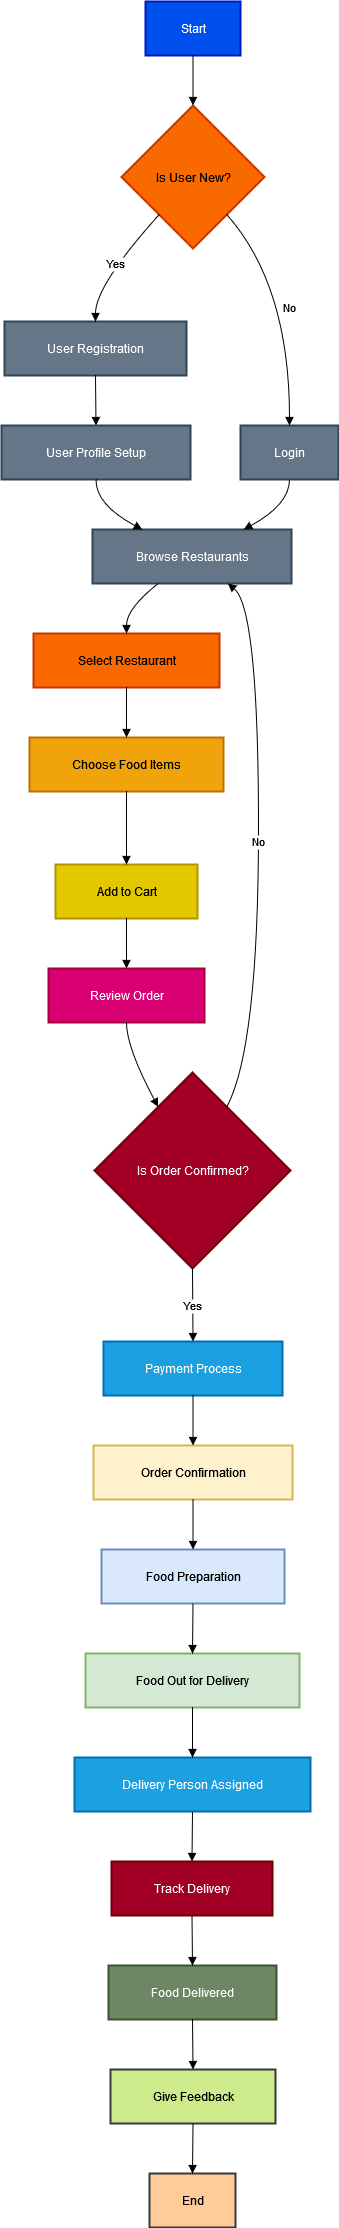

The diagram above was exported from draw.io. Its source (the exported page's mxGraphModel, read from the mxfile embedded in the PNG):
<mxGraphModel dx="872" dy="467" grid="1" gridSize="10" guides="1" tooltips="1" connect="1" arrows="1" fold="1" page="1" pageScale="1" pageWidth="850" pageHeight="1100" math="0" shadow="0">
  <root>
    <mxCell id="0" />
    <mxCell id="1" parent="0" />
    <mxCell id="2" value="Start" style="whiteSpace=wrap;strokeWidth=2;fillColor=#0050ef;strokeColor=#001DBC;fontColor=#ffffff;" parent="1" vertex="1">
      <mxGeometry x="152" y="8" width="95" height="54" as="geometry" />
    </mxCell>
    <mxCell id="3" value="Is User New?" style="rhombus;strokeWidth=2;whiteSpace=wrap;fillColor=#fa6800;fontColor=#000000;strokeColor=#C73500;" parent="1" vertex="1">
      <mxGeometry x="128" y="112" width="143" height="143" as="geometry" />
    </mxCell>
    <mxCell id="4" value="User Registration" style="whiteSpace=wrap;strokeWidth=2;fillColor=#647687;fontColor=#ffffff;strokeColor=#314354;" parent="1" vertex="1">
      <mxGeometry x="11" y="328" width="182" height="54" as="geometry" />
    </mxCell>
    <mxCell id="5" value="User Profile Setup" style="whiteSpace=wrap;strokeWidth=2;fillColor=#647687;fontColor=#ffffff;strokeColor=#314354;" parent="1" vertex="1">
      <mxGeometry x="8" y="432" width="189" height="54" as="geometry" />
    </mxCell>
    <mxCell id="6" value="Browse Restaurants" style="whiteSpace=wrap;strokeWidth=2;fillColor=#647687;fontColor=#ffffff;strokeColor=#314354;" parent="1" vertex="1">
      <mxGeometry x="99" y="536" width="199" height="54" as="geometry" />
    </mxCell>
    <mxCell id="7" value="Login" style="whiteSpace=wrap;strokeWidth=2;fillColor=#647687;fontColor=#ffffff;strokeColor=#314354;" parent="1" vertex="1">
      <mxGeometry x="247" y="432" width="98" height="54" as="geometry" />
    </mxCell>
    <mxCell id="8" value="Select Restaurant" style="whiteSpace=wrap;strokeWidth=2;fillColor=#fa6800;fontColor=#000000;strokeColor=#C73500;" parent="1" vertex="1">
      <mxGeometry x="40" y="640" width="186" height="54" as="geometry" />
    </mxCell>
    <mxCell id="9" value="Choose Food Items" style="whiteSpace=wrap;strokeWidth=2;fillColor=#f0a30a;fontColor=#000000;strokeColor=#BD7000;" parent="1" vertex="1">
      <mxGeometry x="36" y="744" width="194" height="54" as="geometry" />
    </mxCell>
    <mxCell id="10" value="Add to Cart" style="whiteSpace=wrap;strokeWidth=2;fillColor=#e3c800;fontColor=#000000;strokeColor=#B09500;" parent="1" vertex="1">
      <mxGeometry x="62" y="871" width="142" height="54" as="geometry" />
    </mxCell>
    <mxCell id="11" value="Review Order" style="whiteSpace=wrap;strokeWidth=2;fillColor=#d80073;fontColor=#ffffff;strokeColor=#A50040;" parent="1" vertex="1">
      <mxGeometry x="55" y="975" width="156" height="54" as="geometry" />
    </mxCell>
    <mxCell id="12" value="Is Order Confirmed?" style="rhombus;strokeWidth=2;whiteSpace=wrap;fillColor=#a20025;fontColor=#ffffff;strokeColor=#6F0000;" parent="1" vertex="1">
      <mxGeometry x="101" y="1079" width="196" height="196" as="geometry" />
    </mxCell>
    <mxCell id="13" value="Payment Process" style="whiteSpace=wrap;strokeWidth=2;fillColor=#1ba1e2;fontColor=#ffffff;strokeColor=#006EAF;" parent="1" vertex="1">
      <mxGeometry x="110" y="1348" width="179" height="54" as="geometry" />
    </mxCell>
    <mxCell id="14" value="Order Confirmation" style="whiteSpace=wrap;strokeWidth=2;fillColor=#fff2cc;strokeColor=#d6b656;" parent="1" vertex="1">
      <mxGeometry x="100" y="1452" width="199" height="54" as="geometry" />
    </mxCell>
    <mxCell id="15" value="Food Preparation" style="whiteSpace=wrap;strokeWidth=2;fillColor=#dae8fc;strokeColor=#6c8ebf;" parent="1" vertex="1">
      <mxGeometry x="108" y="1556" width="183" height="54" as="geometry" />
    </mxCell>
    <mxCell id="16" value="Food Out for Delivery" style="whiteSpace=wrap;strokeWidth=2;fillColor=#d5e8d4;strokeColor=#82b366;" parent="1" vertex="1">
      <mxGeometry x="92" y="1660" width="214" height="54" as="geometry" />
    </mxCell>
    <mxCell id="17" value="Delivery Person Assigned" style="whiteSpace=wrap;strokeWidth=2;fillColor=#1ba1e2;strokeColor=#006EAF;fontColor=#ffffff;" parent="1" vertex="1">
      <mxGeometry x="81" y="1764" width="236" height="54" as="geometry" />
    </mxCell>
    <mxCell id="18" value="Track Delivery" style="whiteSpace=wrap;strokeWidth=2;fillColor=#a20025;fontColor=#ffffff;strokeColor=#6F0000;" parent="1" vertex="1">
      <mxGeometry x="118" y="1868" width="161" height="54" as="geometry" />
    </mxCell>
    <mxCell id="19" value="Food Delivered" style="whiteSpace=wrap;strokeWidth=2;fillColor=#6d8764;fontColor=#ffffff;strokeColor=#3A5431;" parent="1" vertex="1">
      <mxGeometry x="115" y="1972" width="168" height="54" as="geometry" />
    </mxCell>
    <mxCell id="20" value="Give Feedback" style="whiteSpace=wrap;strokeWidth=2;fillColor=#cdeb8b;strokeColor=#36393d;" parent="1" vertex="1">
      <mxGeometry x="117" y="2076" width="165" height="54" as="geometry" />
    </mxCell>
    <mxCell id="21" value="End" style="whiteSpace=wrap;strokeWidth=2;fillColor=#ffcc99;strokeColor=#36393d;" parent="1" vertex="1">
      <mxGeometry x="156" y="2180" width="86" height="54" as="geometry" />
    </mxCell>
    <mxCell id="22" value="" style="curved=1;startArrow=none;endArrow=block;exitX=0.5;exitY=1;entryX=0.5;entryY=0;" parent="1" source="2" target="3" edge="1">
      <mxGeometry relative="1" as="geometry">
        <Array as="points" />
      </mxGeometry>
    </mxCell>
    <mxCell id="23" value="Yes" style="curved=1;startArrow=none;endArrow=block;exitX=0.05;exitY=1;entryX=0.5;entryY=0;" parent="1" source="3" target="4" edge="1">
      <mxGeometry relative="1" as="geometry">
        <Array as="points">
          <mxPoint x="102" y="292" />
        </Array>
      </mxGeometry>
    </mxCell>
    <mxCell id="24" value="" style="curved=1;startArrow=none;endArrow=block;exitX=0.5;exitY=1;entryX=0.5;entryY=0;" parent="1" source="4" target="5" edge="1">
      <mxGeometry relative="1" as="geometry">
        <Array as="points" />
      </mxGeometry>
    </mxCell>
    <mxCell id="25" value="" style="curved=1;startArrow=none;endArrow=block;exitX=0.5;exitY=1;entryX=0.25;entryY=0;" parent="1" source="5" target="6" edge="1">
      <mxGeometry relative="1" as="geometry">
        <Array as="points">
          <mxPoint x="102" y="511" />
        </Array>
      </mxGeometry>
    </mxCell>
    <mxCell id="26" value="No" style="curved=1;startArrow=none;endArrow=block;exitX=0.95;exitY=1;entryX=0.5;entryY=0;" parent="1" source="3" target="7" edge="1">
      <mxGeometry relative="1" as="geometry">
        <Array as="points">
          <mxPoint x="296" y="292" />
        </Array>
      </mxGeometry>
    </mxCell>
    <mxCell id="27" value="" style="curved=1;startArrow=none;endArrow=block;exitX=0.5;exitY=1;entryX=0.76;entryY=0;" parent="1" source="7" target="6" edge="1">
      <mxGeometry relative="1" as="geometry">
        <Array as="points">
          <mxPoint x="296" y="511" />
        </Array>
      </mxGeometry>
    </mxCell>
    <mxCell id="28" value="" style="curved=1;startArrow=none;endArrow=block;exitX=0.33;exitY=1;entryX=0.5;entryY=0;" parent="1" source="6" target="8" edge="1">
      <mxGeometry relative="1" as="geometry">
        <Array as="points">
          <mxPoint x="133" y="615" />
        </Array>
      </mxGeometry>
    </mxCell>
    <mxCell id="29" value="" style="curved=1;startArrow=none;endArrow=block;exitX=0.5;exitY=1;entryX=0.5;entryY=0;" parent="1" source="8" target="9" edge="1">
      <mxGeometry relative="1" as="geometry">
        <Array as="points" />
      </mxGeometry>
    </mxCell>
    <mxCell id="30" value="" style="curved=1;startArrow=none;endArrow=block;exitX=0.5;exitY=1;entryX=0.5;entryY=0;" parent="1" source="9" target="10" edge="1">
      <mxGeometry relative="1" as="geometry">
        <Array as="points" />
      </mxGeometry>
    </mxCell>
    <mxCell id="31" value="" style="curved=1;startArrow=none;endArrow=block;exitX=0.5;exitY=1;entryX=0.5;entryY=0;" parent="1" source="10" target="11" edge="1">
      <mxGeometry relative="1" as="geometry">
        <Array as="points" />
      </mxGeometry>
    </mxCell>
    <mxCell id="32" value="" style="curved=1;startArrow=none;endArrow=block;exitX=0.5;exitY=1;entryX=0.23;entryY=0;" parent="1" source="11" target="12" edge="1">
      <mxGeometry relative="1" as="geometry">
        <Array as="points">
          <mxPoint x="133" y="1054" />
        </Array>
      </mxGeometry>
    </mxCell>
    <mxCell id="33" value="Yes" style="curved=1;startArrow=none;endArrow=block;exitX=0.5;exitY=1;entryX=0.5;entryY=0;" parent="1" source="12" target="13" edge="1">
      <mxGeometry relative="1" as="geometry">
        <Array as="points" />
      </mxGeometry>
    </mxCell>
    <mxCell id="34" value="" style="curved=1;startArrow=none;endArrow=block;exitX=0.5;exitY=1;entryX=0.5;entryY=0;" parent="1" source="13" target="14" edge="1">
      <mxGeometry relative="1" as="geometry">
        <Array as="points" />
      </mxGeometry>
    </mxCell>
    <mxCell id="35" value="" style="curved=1;startArrow=none;endArrow=block;exitX=0.5;exitY=1;entryX=0.5;entryY=0;" parent="1" source="14" target="15" edge="1">
      <mxGeometry relative="1" as="geometry">
        <Array as="points" />
      </mxGeometry>
    </mxCell>
    <mxCell id="36" value="" style="curved=1;startArrow=none;endArrow=block;exitX=0.5;exitY=1;entryX=0.5;entryY=0;" parent="1" source="15" target="16" edge="1">
      <mxGeometry relative="1" as="geometry">
        <Array as="points" />
      </mxGeometry>
    </mxCell>
    <mxCell id="37" value="" style="curved=1;startArrow=none;endArrow=block;exitX=0.5;exitY=1;entryX=0.5;entryY=0;" parent="1" source="16" target="17" edge="1">
      <mxGeometry relative="1" as="geometry">
        <Array as="points" />
      </mxGeometry>
    </mxCell>
    <mxCell id="38" value="" style="curved=1;startArrow=none;endArrow=block;exitX=0.5;exitY=1;entryX=0.5;entryY=0;" parent="1" source="17" target="18" edge="1">
      <mxGeometry relative="1" as="geometry">
        <Array as="points" />
      </mxGeometry>
    </mxCell>
    <mxCell id="39" value="" style="curved=1;startArrow=none;endArrow=block;exitX=0.5;exitY=1;entryX=0.5;entryY=0;" parent="1" source="18" target="19" edge="1">
      <mxGeometry relative="1" as="geometry">
        <Array as="points" />
      </mxGeometry>
    </mxCell>
    <mxCell id="40" value="" style="curved=1;startArrow=none;endArrow=block;exitX=0.5;exitY=1;entryX=0.5;entryY=0;" parent="1" source="19" target="20" edge="1">
      <mxGeometry relative="1" as="geometry">
        <Array as="points" />
      </mxGeometry>
    </mxCell>
    <mxCell id="41" value="" style="curved=1;startArrow=none;endArrow=block;exitX=0.5;exitY=1;entryX=0.5;entryY=0;" parent="1" source="20" target="21" edge="1">
      <mxGeometry relative="1" as="geometry">
        <Array as="points" />
      </mxGeometry>
    </mxCell>
    <mxCell id="42" value="No" style="curved=1;startArrow=none;endArrow=block;exitX=0.77;exitY=0;entryX=0.68;entryY=1;" parent="1" source="12" target="6" edge="1">
      <mxGeometry relative="1" as="geometry">
        <Array as="points">
          <mxPoint x="265" y="1054" />
          <mxPoint x="265" y="615" />
        </Array>
      </mxGeometry>
    </mxCell>
  </root>
</mxGraphModel>